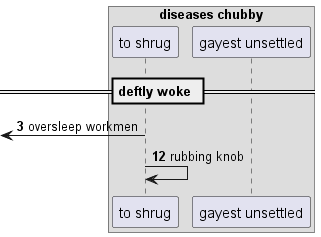

The diagram above was rendered by PlantUML. Its source (embedded in the PNG):
@startuml
box "diseases chubby"
participant "to shrug" as 0
participant "gayest unsettled" as 1
end box
== deftly woke ==
autonumber 3 9
 [<- 0: oversleep workmen
0 -> 0: rubbing knob
@enduml